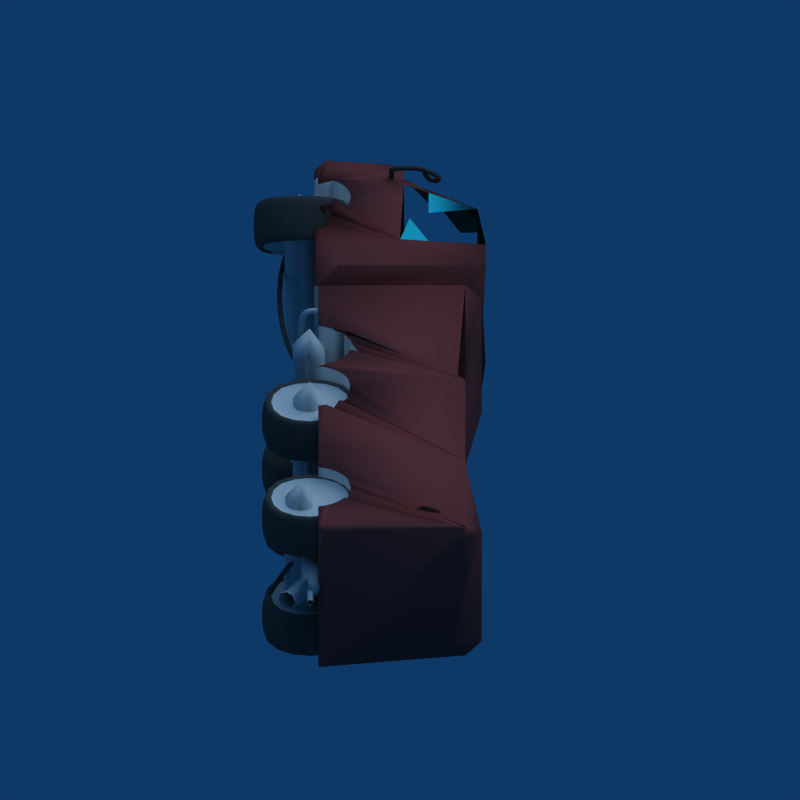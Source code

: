 # Source: broken_truck.blend  (saved by Blender 2.49.2; exported with 4.5.12 LTS)
import bpy
from mathutils import Matrix  # noqa: F401  (used for matrix-valued properties, if any)

bpy.ops.wm.read_factory_settings(use_empty=True)
scene = bpy.context.scene
scene.name = 'Scene'

# ---- collections
col_collection_1 = bpy.data.collections.new('Collection 1'); scene.collection.children.link(col_collection_1)
col_collection_15 = bpy.data.collections.new('Collection 15'); scene.collection.children.link(col_collection_15)

# ---- materials (node trees are filled in below, after node groups)
mat_material = bpy.data.materials.new('Material')
mat_material.alpha_threshold = 0.0
mat_material.roughness = 0.5
mat_material.specular_intensity = 0.0
mat_material.line_color = (0.0, 0.0, 0.0, 1.0)
mat_window = bpy.data.materials.new('window')
mat_window.alpha_threshold = 0.0
mat_window.diffuse_color = (0.1558, 0.8651, 0.8849, 1.0)
mat_window.roughness = 0.5
mat_window.specular_intensity = 0.0
mat_window.line_color = (0.0, 0.0, 0.0, 0.65)
mat_material_001 = bpy.data.materials.new('Material.001')
mat_material_001.alpha_threshold = 0.0
mat_material_001.diffuse_color = (0.5413, 0.2532, 0.2532, 1.0)
mat_material_001.roughness = 0.5
mat_material_001.specular_intensity = 0.0
mat_material_001.line_color = (0.0, 0.0, 0.0, 1.0)
mat_material_002 = bpy.data.materials.new('Material.002')
mat_material_002.alpha_threshold = 0.0
mat_material_002.diffuse_color = (0.2754, 0.2754, 0.2754, 1.0)
mat_material_002.roughness = 0.5
mat_material_002.specular_intensity = 0.0
mat_material_002.line_color = (0.0, 0.0, 0.0, 1.0)
mat_material_003 = bpy.data.materials.new('Material.003')
mat_material_003.alpha_threshold = 0.0
mat_material_003.diffuse_color = (0.6191, 0.6191, 0.6191, 1.0)
mat_material_003.roughness = 0.5
mat_material_003.specular_intensity = 0.0
mat_material_003.line_color = (0.0, 0.0, 0.0, 1.0)

# ---- material node trees

# ---- world
world_world = bpy.data.worlds.new('World'); scene.world = world_world
world_world.color = (0.05656, 0.2208, 0.4)
world_world.use_sun_shadow = False
world_world.sun_shadow_jitter_overblur = 0.0
world_world.cycles.sampling_method = 'MANUAL'
world_world.cycles.sample_map_resolution = 256

# ---- cameras
cam_camera_001 = bpy.data.cameras.new('Camera.001')
cam_camera_001.type = 'ORTHO'
cam_camera_001.passepartout_alpha = 0.2
cam_camera_001.clip_end = 100.0
cam_camera_001.lens = 35.0
cam_camera_001.ortho_scale = 9.8
cam_camera_001.show_passepartout = False
cam_camera_001.show_safe_areas = True
cam_camera_001.dof.focus_distance = 0.0
cam_camera_001.dof.aperture_fstop = 128.0

# ---- lights
light_lamp_001 = bpy.data.lights.new('Lamp.001', 'SUN')
light_lamp_001.color = (0.998, 1.0, 0.947)
light_lamp_001.transmission_factor = 0.0
light_lamp_001.angle = 1.571
light_lamp_001.energy = 1.3
light_lamp_001.shadow_buffer_clip_start = 0.5
light_lamp_001.shadow_soft_size = 1.0
light_lamp_001.shadow_cascade_max_distance = 1000.0
light_lamp_001.cycles.use_multiple_importance_sampling = False
light_lamp_002 = bpy.data.lights.new('Lamp.002', 'SPOT')
light_lamp_002.color = (1.0, 1.0, 0.957)
light_lamp_002.transmission_factor = 0.0
light_lamp_002.energy = 150.0
light_lamp_002.shadow_buffer_clip_start = 0.5
light_lamp_002.shadow_soft_size = 0.15
light_lamp_002.shadow_maximum_resolution = 0.006
light_lamp_002.use_absolute_resolution = True
light_lamp_002.spot_size = 1.226
light_lamp_002.cycles.use_multiple_importance_sampling = False
light_lamp_003 = bpy.data.lights.new('Lamp.003', 'SUN')
light_lamp_003.color = (1.0, 1.0, 0.957)
light_lamp_003.transmission_factor = 0.0
light_lamp_003.angle = 0.2978
light_lamp_003.energy = 0.15
light_lamp_003.shadow_buffer_clip_start = 0.5
light_lamp_003.shadow_soft_size = 0.15
light_lamp_003.shadow_cascade_max_distance = 1000.0
light_lamp_003.cycles.use_multiple_importance_sampling = False

# ---- meshes
me_cube = bpy.data.meshes.new('Cube')
me_cube.from_pydata([(-1.65, -0.8667, 0.35), (-1.8, -0.6417, 0.35), (-1.8, -0.9417, 0.575), (-3.2, 0.95, 0.95), (-2.5, 1.05, 0.85), (-3.3, 0.95, 0.75), (-3.289, 1.033, -0.9824), (-3.1, 1.05, -1.15), (-3.3, 0.85, -1.15), (-1.65, -0.8667, -0.55), (-1.8, -0.9417, -0.775), (-1.8, -0.6417, -0.55), (-4.4, 0.05, 0.85), (-4.4, 0.05, 0.75), (-4.4, 0.05, -0.95), (-4.4, -0.15, -1.15), (-1.4, -0.3417, 0.35), (-1.8, -0.3417, 0.35), (-1.4, -0.3417, -0.55), (-1.4, -0.8667, -0.55), (-1.8, 0.95, -1.15), (-1.8, -0.3417, -0.55), (-1.8, 1.05, 0.95), (-1.4, 0.8, 0.9), (-1.4, 1.0, 0.7), (-1.4, 0.8, 0.7833), (-1.4, 1.0, -0.9), (-1.4, 0.8, -1.1), (-1.4, 0.8, -0.9833), (-1.4, -0.8667, 0.35), (-1.4, -1.0, 0.9), (-3.895, 0.4719, -0.2488), (-4.246, 0.04512, -0.9538), (-3.296, 0.951, 0.5676), (-3.295, 0.9519, 0.7512), (-3.606, 0.7451, 0.3812), (-2.45, -1.192e-07, 0.95), (-3.1, 0.35, 0.95), (-3.6, 0.35, 0.95), (-2.46, 0.4, 0.85), (-3.15, 0.12, 0.85), (-3.8, -0.15, -1.15), (-3.778, -0.6843, -1.15), (-3.8, -0.7025, -1.15), (-3.084, -0.8222, 1.1), (-3.146, -0.7464, 1.1), (-3.1, -0.803, 1.15), (-3.8, -0.7025, 0.95), (-3.8, 0.05, 0.95), (-3.854, -0.7464, 0.95), (-3.038, -0.9087, 1.1), (-3.084, -0.8222, 0.95), (-3.222, -0.6843, -1.15), (-3.3, -0.6427, -1.15), (-3.01, -1.002, 1.1), (-3.038, -0.9087, 0.95), (-3.962, -0.9087, -1.15), (-3.99, -1.002, -1.15), (-3.691, -0.6381, -1.15), (-3.916, -0.8222, 0.95), (-3.01, -1.002, -1.15), (-3.038, -0.9087, -1.15), (-3.084, -0.8222, -1.15), (-3.916, -0.8222, -1.15), (-3.309, -0.6381, -1.15), (-3.309, -0.6381, 0.95), (-3.5, -0.6, -1.15), (-3.598, -0.6096, -1.15), (-3.99, -1.002, 0.85), (-3.962, -0.7087, 0.95), (-3.778, -0.6843, 0.95), (-3.222, -0.6843, 0.95), (-3.146, -0.7464, 0.95), (-3.854, -0.7464, -1.15), (-3.402, -0.6096, -1.15), (-3.598, -0.6096, 0.95), (-3.5, -0.6, 0.95), (-3.01, -1.002, 0.85), (-3.146, -0.7464, -1.15), (-3.691, -0.6381, 0.95), (-3.402, -0.6096, 0.95), (0.4536, -0.7464, 0.9), (0.5157, -0.8222, 0.9), (0.6, 0.8, 0.7), (0.6, 0.8, -1.1), (0.5619, -0.9087, -1.1), (0.5157, -0.8222, -1.1), (0.5619, -0.9087, 0.9), (-0.3896, -1.0, 0.9), (-0.3619, -0.9087, 0.9), (-0.3157, -0.8222, 0.9), (-0.2536, -0.6464, 0.9), (0.2913, -0.6381, -1.1), (0.1975, -0.6096, -1.1), (0.002455, -0.6096, -1.1), (-0.09134, -0.5381, -1.1), (0.4536, -0.7464, -1.1), (0.3778, -0.6843, -1.1), (0.1, -0.5, -1.1), (-0.2536, -0.6464, -1.1), (-0.3157, -0.8222, -1.1), (-1.4, -1.0, -1.1), (-0.3619, -0.9087, -1.1), (-0.3896, -1.0, -1.1), (-0.09134, -0.5381, 0.8), (0.002452, -0.6096, 0.9), (-0.1778, -0.6843, 0.9), (-0.1778, -0.6843, -1.1), (0.1, -0.5, 0.8), (0.1975, -0.6096, 0.9), (0.3778, -0.6843, 0.9), (0.2913, -0.6381, 0.9), (4.09, -1.0, -1.1), (4.09, -1.0, 0.9), (4.07, -0.9344, -1.1), (4.064, -0.917, -1.1), (4.062, -0.9087, -1.1), (4.016, -0.8222, -1.1), (3.138, -0.9087, 0.9), (3.184, -0.8222, 0.9), (2.6, -1.0, 0.9), (4.016, -0.8222, 0.9), (4.062, -0.9087, 0.9), (3.954, -0.7464, -1.1), (3.246, -0.7464, 0.9), (3.409, -0.6381, 0.9), (3.502, -0.6096, 0.85), (3.322, -0.6843, 0.9), (2.6, 0.8, -1.1), (3.6, -0.6, -1.1), (3.502, -0.6096, -1.1), (3.11, -1.0, 0.9), (3.138, -0.9087, -1.1), (3.11, -1.0, -1.1), (2.6, -1.0, -1.1), (3.184, -0.8222, -1.1), (3.791, -0.6381, -1.1), (3.698, -0.6096, -1.1), (3.6, -0.6, 0.9), (3.878, -0.6843, -1.1), (3.409, -0.6381, -1.1), (3.322, -0.6843, -1.1), (3.246, -0.7464, -1.1), (3.698, -0.6096, 0.9), (3.791, -0.6381, 0.85), (3.878, -0.6843, 0.9), (3.954, -0.7464, 0.9), (1.516, -0.8222, -1.1), (1.454, -0.7464, -1.1), (0.6843, -0.8222, -1.1), (0.6381, -0.9087, -1.1), (1.562, -0.9087, -1.1), (0.7464, -0.7464, -1.1), (1.59, -1.0, -1.1), (0.9087, -0.6381, -1.1), (0.8222, -0.6843, -1.1), (1.002, -0.6096, 0.85), (1.1, -0.6, 0.9), (2.6, 0.8, 0.7), (0.6381, -0.9087, 0.9), (0.6843, -0.8222, 0.9), (0.8222, -0.6843, 0.9), (0.9087, -0.6381, 0.9), (1.198, -0.6096, -1.1), (1.1, -0.6, -1.1), (1.378, -0.6843, -1.1), (1.291, -0.6381, -1.1), (1.098, -0.6096, 0.9), (0.7464, -0.7464, 0.9), (1.391, -0.6381, 0.9), (1.378, -0.6843, 0.85), (1.002, -0.6096, -1.1), (1.516, -0.8222, 0.8), (1.562, -0.9087, 0.9), (1.454, -0.7464, 0.9), (2.6, 0.7, -0.9), (0.6, 0.7, -0.9), (0.6, 0.7, 0.7), (2.6, 0.7, 0.7), (-4.3, 0.05, 0.75), (-4.3, 0.05, -0.95), (0.6, -1.0, -1.1), (0.5896, -1.0, -1.1), (0.5896, -1.0, 0.9), (0.6, -1.0, 0.9), (4.064, -0.9165, -1.1), (0.6104, -1.0, 0.9), (1.59, -1.0, 0.9), (0.6104, -1.0, -1.1), (-1.8, -0.7467, 0.95), (-1.8, -0.9658, 0.6586), (-1.98, -0.7586, 0.85), (-4.343, -1.043, -1.15), (-4.345, -1.032, -1.15), (-1.862, -1.048, -1.15), (-3.01, -1.003, -1.15), (-4.32, -1.013, -1.15), (-4.255, -0.9693, -1.15), (-4.389, -1.044, -1.15), (-3.99, -1.003, -1.15), (-1.8, -1.036, -1.103), (-1.8, -1.001, -1.15), (-1.8, -1.05, 0.6586), (-1.8, -1.05, -1.103), (-1.838, -1.001, -1.15), (-4.6, -1.05, -0.8086), (-4.4, -1.05, -1.139), (-4.4, -1.05, 0.8086), (-4.6, -1.05, 0.6086), (-4.4, -1.039, -1.15), (-4.4, -0.9086, 0.95), (-3.01, -1.003, 0.85), (-3.99, -1.003, 0.95), (-3.005, -1.05, 0.9025), (-3.005, -1.05, -1.103), (-3.995, -1.05, -1.102), (-3.995, -1.05, 0.9025), (-4.529, -0.07929, 0.75), (-4.529, -0.15, 0.8207), (-4.529, -0.15, -1.021), (-4.529, -0.07929, -0.95), (-4.6, -0.9902, 0.6684), (-4.6, -0.9802, -0.8784), (-4.529, -0.9086, 0.8207), (-4.535, -0.9509, -1.015), (-4.3, -0.8086, -0.85), (-4.3, -0.8086, 0.65), (-4.3, -0.25, 0.65), (-4.3, -0.25, -0.85), (-3.956, 0.3951, 0.6812), (-4.006, 0.3451, 0.5812), (-4.1, 0.25, 0.75), (4.19, -0.8752, -1.1), (4.28, -0.9456, -1.1), (4.192, -0.9308, 0.9), (4.531, -0.9789, 0.9), (4.546, -0.9787, -1.1), (4.349, 0.4781, 1.0), (4.245, 0.3713, 0.9), (4.019, 0.1256, 0.9), (4.531, -1.0, 0.9), (4.585, 0.7831, 0.9), (4.407, 0.5298, 0.9), (4.461, 0.5526, 1.0), (4.441, 0.5518, 0.9), (4.583, 0.7597, 0.9), (4.476, 0.5448, 0.9), (4.583, 0.8, 0.9), (4.407, 1.0, 0.7), (4.259, 1.0, -0.9), (4.259, 0.8, -1.1), (4.6, -0.9456, -0.9779), (4.6, 0.7202, 0.7074), (4.6, 0.793, 0.8831), (4.6, -0.9308, 0.8308), (4.6, 0.8074, 0.2674), (4.6, -0.8583, -1.046), (4.6, 0.6586, -0.7586), (4.6, 0.6586, -0.7586), (4.546, -1.0, -1.1)], [(34, 179)], [(0, 1, 2), (3, 4, 5), (6, 7, 8), (9, 10, 11), (217, 218, 12, 13), (219, 220, 14, 15), (1, 16, 17), (9, 18, 19), (11, 20, 21), (189, 190, 2, 22), (23, 24, 25), (26, 27, 28), (28, 19, 18), (23, 29, 30), (6, 31, 32), (4, 36, 22), (191, 189, 22, 36), (3, 37, 38), (36, 39, 40), (41, 42, 43), (44, 45, 46), (47, 48, 49), (50, 44, 51), (8, 52, 53), (54, 50, 55), (192, 193, 56, 57), (41, 58, 42), (59, 49, 48), (46, 51, 36), (194, 195, 60), (8, 61, 62), (193, 196, 63, 56), (8, 53, 64), (64, 53, 65), (66, 67, 41), (68, 69, 12), (47, 70, 48), (48, 71, 72), (197, 198, 43, 73), (8, 64, 74), (41, 67, 58), (199, 192, 57), (75, 76, 48), (65, 71, 48), (55, 77, 36), (196, 197, 73, 63), (62, 78, 8), (51, 78, 62), (48, 70, 79), (48, 79, 75), (51, 55, 36), (8, 78, 52), (48, 76, 80), (48, 80, 65), (81, 82, 83), (84, 85, 86), (82, 87, 83), (88, 89, 30), (30, 89, 90), (90, 91, 83), (27, 92, 93), (27, 94, 95), (86, 96, 84), (97, 92, 27), (93, 98, 27), (99, 100, 101), (102, 103, 101), (104, 105, 83), (91, 106, 83), (27, 98, 94), (107, 99, 101), (100, 102, 101), (83, 108, 109), (83, 105, 108), (83, 106, 104), (83, 110, 81), (83, 109, 111), (111, 110, 83), (112, 113, 114), (114, 113, 115), (232, 233, 116, 117), (118, 119, 120), (234, 235, 121, 122), (236, 232, 117, 123), (119, 124, 120), (237, 238, 125, 126), (238, 239, 127, 125), (240, 234, 122, 113), (113, 122, 116), (128, 129, 130), (120, 131, 118), (132, 133, 134), (135, 132, 134), (128, 136, 137), (239, 241, 124, 127), (242, 237, 126, 138), (123, 139, 128), (137, 129, 128), (130, 140, 128), (141, 142, 128), (243, 244, 143, 144), (244, 242, 138, 143), (128, 139, 136), (140, 141, 128), (245, 246, 145, 146), (246, 243, 144, 145), (84, 147, 148), (84, 149, 150), (151, 147, 134), (84, 152, 149), (134, 153, 151), (84, 154, 155), (156, 157, 158), (159, 160, 83), (161, 162, 83), (84, 163, 164), (155, 152, 84), (84, 165, 166), (157, 167, 158), (83, 160, 168), (83, 168, 161), (148, 165, 84), (166, 163, 84), (169, 170, 158), (158, 167, 169), (164, 171, 84), (171, 154, 84), (158, 172, 173), (158, 174, 172), (158, 170, 174), (134, 147, 84, 128), (175, 176, 177, 178), (120, 241, 247, 158), (248, 249, 175, 178), (250, 236, 123, 128), (253, 254, 251, 252), (83, 23, 30, 90), (176, 26, 24, 177), (19, 28, 27, 101), (101, 30, 29, 19), (16, 26, 28, 18), (29, 23, 25, 16), (0, 29, 16, 1), (16, 18, 21, 17), (0, 9, 19, 29), (18, 9, 11, 21), (11, 200, 201, 20), (2, 203, 200, 10), (17, 21, 20, 22), (22, 2, 1, 17), (20, 5, 4, 22), (7, 201, 204, 8), (14, 13, 179, 180), (207, 208, 205, 206), (41, 198, 209, 15), (221, 222, 205, 208), (0, 2, 10, 9), (41, 180, 6, 8), (13, 12, 48, 179), (218, 223, 210, 12), (15, 14, 180, 41), (220, 217, 13, 14), (224, 219, 15, 209), (5, 20, 7, 6), (84, 176, 175, 128), (177, 83, 158, 178), (247, 248, 178, 158), (249, 250, 128, 175), (24, 23, 83, 177), (27, 26, 176, 84), (257, 258, 255, 256), (26, 16, 25, 24), (211, 191, 36, 77), (8, 74, 66, 41), (12, 69, 59, 48), (210, 212, 68, 12), (36, 48, 72, 46), (71, 65, 53, 52), (214, 203, 202, 213), (216, 207, 206, 215), (199, 212, 216, 215), (61, 204, 194, 60), (56, 69, 68, 57), (59, 69, 56, 63), (61, 55, 51, 62), (66, 76, 75, 67), (70, 47, 43, 42), (60, 213, 211, 77), (73, 43, 47, 49), (74, 64, 65, 80), (78, 51, 46, 72), (58, 67, 75, 79), (79, 70, 42, 58), (77, 55, 61, 60), (63, 73, 49, 59), (52, 78, 72, 71), (80, 76, 66, 74), (181, 182, 85, 84), (87, 183, 184, 83), (96, 86, 82, 81), (184, 183, 182, 181), (85, 87, 82, 86), (101, 103, 88, 30), (89, 88, 103, 102), (84, 96, 97, 27), (183, 87, 85, 182), (27, 95, 107, 101), (94, 105, 104, 95), (89, 102, 100, 90), (104, 106, 107, 95), (100, 99, 91, 90), (107, 106, 91, 99), (94, 98, 108, 105), (110, 111, 92, 97), (93, 109, 108, 98), (81, 110, 97, 96), (92, 111, 109, 93), (114, 233, 259, 112), (134, 128, 142, 135), (235, 245, 146, 121), (123, 117, 121, 146), (259, 240, 113, 112), (116, 122, 121, 117), (134, 133, 131, 120), (185, 115, 113, 116), (132, 135, 119, 118), (142, 124, 119, 135), (129, 138, 126, 130), (131, 133, 132, 118), (136, 144, 143, 137), (142, 141, 127, 124), (143, 138, 129, 137), (140, 130, 126, 125), (146, 145, 139, 123), (136, 139, 145, 144), (141, 140, 125, 127), (184, 186, 159, 83), (147, 172, 174, 148), (173, 187, 120, 158), (120, 187, 153, 134), (149, 160, 159, 150), (188, 186, 184, 181), (173, 172, 147, 151), (154, 162, 161, 155), (84, 150, 188, 181), (159, 186, 188, 150), (83, 162, 156, 158), (154, 171, 156, 162), (163, 167, 157, 164), (161, 168, 152, 155), (168, 160, 149, 152), (165, 170, 169, 166), (151, 153, 187, 173), (174, 170, 165, 148), (169, 167, 163, 166), (171, 164, 157, 156), (190, 189, 191, 202), (214, 195, 194, 203), (193, 198, 197, 196), (199, 215, 206, 192), (201, 200, 203, 204), (206, 222, 224, 209), (207, 223, 221, 208), (211, 213, 202, 191), (216, 212, 210, 207), (203, 194, 204), (200, 11, 10), (203, 2, 190, 202), (201, 7, 20), (198, 41, 43), (227, 228, 225, 226), (212, 199, 57, 68), (204, 61, 8), (213, 60, 195, 214), (209, 193, 192, 206), (193, 209, 198), (218, 217, 227), (220, 219, 228), (225, 222, 221, 226), (226, 223, 218, 227), (220, 228, 227, 217), (224, 225, 228, 219), (226, 221, 223), (222, 225, 224), (222, 206, 205), (223, 207, 210), (231, 48, 3), (5, 231, 3), (231, 179, 48), (179, 231, 230), (33, 35, 229, 34), (229, 230, 231), (5, 229, 231), (256, 233, 232, 236), (235, 234, 240, 254), (247, 246, 245, 253), (258, 249, 248, 255), (250, 257, 256, 236), (255, 252, 251, 256), (252, 248, 247, 253), (254, 240, 259, 251), (253, 245, 235, 254), (257, 250, 249, 258), (251, 259, 256), (255, 248, 252), (241, 120, 124), (233, 114, 116), (233, 256, 259), (238, 247, 241, 239), (244, 238, 237, 242), (247, 244, 243, 246), (244, 247, 238)])
me_cube.polygons.foreach_set('use_smooth', [True] * 312)
me_cube.polygons.foreach_set('material_index', [2, 2, 2, 2, 2, 2, 2, 2, 2, 2, 2, 2, 2, 2, 1, 2, 2, 1, 1, 2, 2, 2, 2, 2, 2, 2, 2, 2, 2, 2, 2, 2, 2, 2, 2, 2, 2, 2, 2, 2, 2, 2, 2, 2, 2, 2, 2, 0, 2, 2, 2, 2, 2, 2, 2, 2, 2, 2, 2, 2, 2, 2, 2, 2, 2, 2, 2, 2, 2, 2, 2, 2, 2, 2, 2, 2, 2, 2, 0, 0, 2, 2, 2, 2, 2, 2, 2, 2, 0, 2, 2, 2, 2, 2, 2, 2, 2, 2, 2, 2, 2, 2, 2, 2, 2, 2, 2, 2, 2, 2, 2, 2, 2, 2, 2, 2, 2, 2, 2, 2, 2, 2, 2, 2, 2, 2, 2, 2, 2, 2, 2, 2, 2, 2, 2, 2, 2, 2, 2, 0, 2, 2, 2, 2, 0, 2, 2, 0, 2, 2, 2, 2, 2, 0, 2, 2, 0, 2, 2, 2, 2, 2, 2, 2, 2, 2, 2, 2, 2, 2, 2, 2, 2, 2, 2, 2, 2, 0, 0, 0, 0, 2, 0, 0, 0, 0, 0, 0, 0, 0, 0, 0, 0, 0, 0, 0, 0, 2, 2, 0, 0, 0, 0, 0, 2, 0, 2, 0, 0, 0, 0, 0, 0, 0, 0, 0, 0, 2, 2, 2, 0, 0, 0, 0, 0, 0, 0, 0, 0, 0, 0, 0, 0, 0, 0, 0, 2, 0, 2, 0, 0, 0, 0, 0, 2, 0, 2, 0, 0, 0, 0, 0, 0, 0, 0, 0, 2, 2, 2, 2, 2, 0, 0, 2, 2, 2, 2, 0, 2, 2, 0, 0, 2, 0, 2, 2, 2, 2, 2, 2, 2, 2, 2, 2, 0, 0, 2, 2, 2, 1, 1, 1, 1, 2, 2, 2, 2, 2, 2, 2, 2, 2, 2, 2, 2, 2, 2, 2, 2, 2, 2, 2])
me_cube.materials.append(mat_material)
me_cube.materials.append(mat_window)
me_cube.materials.append(mat_material_001)
me_cube.use_remesh_preserve_volume = False
me_cube.use_remesh_preserve_attributes = False
me_cube.use_mirror_vertex_groups = False
me_cube.auto_texspace = False
me_cube.update()
me_cube_001 = bpy.data.meshes.new('Cube.001')
me_cube_001.from_pydata([(0.8, 0.8, -0.8), (0.8, -0.8, -0.8), (-0.8, -0.8, -0.8), (-0.8, 0.8, -0.8), (0.8, 0.8, 0.8), (0.8, -0.8, 0.8), (-0.8, -0.8, 0.8), (-0.8, 0.8, 0.8), (1.0, 1.0, -1.0), (1.0, -1.0, -1.0), (-1.0, 1.0, -1.0), (-1.0, -1.0, -1.0), (1.0, -1.0, 1.0), (-1.0, -1.0, 1.0), (1.0, 1.0, 1.0), (-1.0, 1.0, 1.0), (0.64, 0.64, -0.64), (0.64, -0.64, -0.64), (-0.64, 0.64, -0.64), (-0.64, -0.64, -0.64), (0.64, -0.64, 0.64), (-0.64, -0.64, 0.64), (0.64, 0.64, 0.64), (-0.64, 0.64, 0.64)], [], [(0, 1, 9, 8), (3, 0, 8, 10), (2, 3, 10, 11), (1, 2, 11, 9), (6, 5, 12, 13), (5, 4, 14, 12), (4, 7, 15, 14), (7, 6, 13, 15), (14, 8, 9, 12), (8, 14, 15, 10), (11, 10, 15, 13), (9, 11, 13, 12), (1, 0, 16, 17), (0, 3, 18, 16), (3, 2, 19, 18), (2, 1, 17, 19), (5, 6, 21, 20), (4, 5, 20, 22), (7, 4, 22, 23), (6, 7, 23, 21), (16, 18, 19, 17), (22, 20, 21, 23)])
me_cube_001.polygons.foreach_set('use_smooth', [True] * 22)
me_cube_001.polygons.foreach_set('material_index', [0, 0, 0, 0, 0, 0, 0, 0, 0, 0, 0, 0, 1, 1, 1, 1, 1, 1, 1, 1, 1, 1])
me_cube_001.materials.append(mat_material_002)
me_cube_001.materials.append(mat_material)
me_cube_001.use_remesh_preserve_volume = False
me_cube_001.use_remesh_preserve_attributes = False
me_cube_001.use_mirror_vertex_groups = False
me_cube_001.update()
me_cube_002 = bpy.data.meshes.new('Cube.002')
me_cube_002.from_pydata([(0.8, 0.8, -0.8), (0.8, -0.8, -0.8), (-0.8, -0.8, -0.8), (-0.8, 0.8, -0.8), (0.8, 0.8, 0.8), (0.8, -0.8, 0.8), (-0.8, -0.8, 0.8), (-0.8, 0.8, 0.8), (1.0, 1.0, -1.0), (1.0, -1.0, -1.0), (-1.0, 1.0, -1.0), (-1.0, -1.0, -1.0), (1.0, -1.0, 1.0), (-1.0, -1.0, 1.0), (1.0, 1.0, 1.0), (-1.0, 1.0, 1.0), (0.64, 0.64, -0.64), (0.64, -0.64, -0.64), (-0.64, 0.64, -0.64), (-0.64, -0.64, -0.64), (0.64, -0.64, 0.64), (-0.64, -0.64, 0.64), (0.64, 0.64, 0.64), (-0.64, 0.64, 0.64)], [], [(0, 1, 9, 8), (3, 0, 8, 10), (2, 3, 10, 11), (1, 2, 11, 9), (6, 5, 12, 13), (5, 4, 14, 12), (4, 7, 15, 14), (7, 6, 13, 15), (14, 8, 9, 12), (8, 14, 15, 10), (11, 10, 15, 13), (9, 11, 13, 12), (1, 0, 16, 17), (0, 3, 18, 16), (3, 2, 19, 18), (2, 1, 17, 19), (5, 6, 21, 20), (4, 5, 20, 22), (7, 4, 22, 23), (6, 7, 23, 21), (16, 18, 19, 17), (22, 20, 21, 23)])
me_cube_002.polygons.foreach_set('use_smooth', [True] * 22)
me_cube_002.polygons.foreach_set('material_index', [0, 0, 0, 0, 0, 0, 0, 0, 0, 0, 0, 0, 0, 0, 0, 0, 0, 0, 0, 0, 1, 1])
me_cube_002.materials.append(mat_material_002)
me_cube_002.materials.append(mat_material)
me_cube_002.use_remesh_preserve_volume = False
me_cube_002.use_remesh_preserve_attributes = False
me_cube_002.use_mirror_vertex_groups = False
me_cube_002.update()
me_cube_003 = bpy.data.meshes.new('Cube.003')
me_cube_003.from_pydata([(0.8, 0.8, -0.8), (0.8, -0.8, -0.8), (-0.8, -0.8, -0.8), (-0.8, 0.8, -0.8), (0.8, 0.8, 0.8), (0.8, -0.8, 0.8), (-0.8, -0.8, 0.8), (-0.8, 0.8, 0.8), (1.0, 1.0, -1.0), (1.0, -1.0, -1.0), (-1.0, 1.0, -1.0), (-1.0, -1.0, -1.0), (1.0, -1.0, 1.0), (-1.0, -1.0, 1.0), (1.0, 1.0, 1.0), (-1.0, 1.0, 1.0), (0.64, 0.64, -0.64), (0.64, -0.64, -0.64), (-0.64, 0.64, -0.64), (-0.64, -0.64, -0.64), (0.64, -0.64, 0.64), (-0.64, -0.64, 0.64), (0.64, 0.64, 0.64), (-0.64, 0.64, 0.64)], [], [(0, 1, 9, 8), (3, 0, 8, 10), (2, 3, 10, 11), (1, 2, 11, 9), (6, 5, 12, 13), (5, 4, 14, 12), (4, 7, 15, 14), (7, 6, 13, 15), (14, 8, 9, 12), (8, 14, 15, 10), (11, 10, 15, 13), (9, 11, 13, 12), (1, 0, 16, 17), (0, 3, 18, 16), (3, 2, 19, 18), (2, 1, 17, 19), (5, 6, 21, 20), (4, 5, 20, 22), (7, 4, 22, 23), (6, 7, 23, 21), (16, 18, 19, 17), (22, 20, 21, 23)])
me_cube_003.polygons.foreach_set('use_smooth', [True] * 22)
me_cube_003.polygons.foreach_set('material_index', [1, 1, 1, 1, 1, 0, 0, 1, 1, 1, 1, 1, 0, 0, 0, 0, 0, 0, 0, 0, 0, 0])
me_cube_003.materials.append(mat_material)
me_cube_003.materials.append(mat_material_002)
me_cube_003.use_remesh_preserve_volume = False
me_cube_003.use_remesh_preserve_attributes = False
me_cube_003.use_mirror_vertex_groups = False
me_cube_003.update()

# ---- curves / text
cu_curve = bpy.data.curves.new('Curve', 'CURVE')
cu_curve.dimensions = '3D'
_sp = cu_curve.splines.new('BEZIER'); _sp.bezier_points.add(4)
_sp.bezier_points.foreach_set('co', [1.3, 2.265e-08, 0.3, 1.3, 2.265e-08, 0.0, -1.2, -1.51e-08, 0.0, -1.2, -1.51e-08, 0.4, -1.2, -1.51e-08, 0.4])
_sp.bezier_points.foreach_set('handle_left', [1.349, -0.06341, 0.3, 1.422, -0.1585, 0.0, -0.7, 0.5, 0.0, -1.233, 0.03333, 0.2667, -0.9, 0.1, 0.4])
_sp.bezier_points.foreach_set('handle_right', [1.22, 0.104, 0.3, 0.3, 1.3, 0.0, -1.25, -0.05, 0.0, -1.1, -0.1, 0.8, -1.334, -0.04472, 0.4])
for _p, _l, _r in zip(_sp.bezier_points, ['ALIGNED', 'ALIGNED', 'ALIGNED', 'ALIGNED', 'ALIGNED'], ['ALIGNED', 'ALIGNED', 'ALIGNED', 'ALIGNED', 'ALIGNED']): _p.handle_left_type = _l; _p.handle_right_type = _r
_sp.order_u = 2
_sp.order_v = 2
_sp.resolution_v = 4
cu_curve.materials.append(mat_material_002)
cu_curve.use_path_clamp = True
cu_curve.use_deform_bounds = True
cu_curve.use_radius = False
cu_curve.bevel_resolution = 2
cu_curve.bevel_depth = 0.03
cu_curve.fill_mode = 'FULL'
cu_curve.twist_mode = 'Z_UP'
cu_curve_011 = bpy.data.curves.new('Curve.011', 'CURVE')
cu_curve_011.dimensions = '3D'
_sp = cu_curve_011.splines.new('BEZIER'); _sp.bezier_points.add(1)
_sp.bezier_points.foreach_set('co', [-0.6257, 0.3331, -5.052e-09, 0.4, -0.6, 4.53e-08])
_sp.bezier_points.foreach_set('handle_left', [-0.9027, 0.6262, -3.304e-08, -0.1125, -0.1245, 1.087e-08])
_sp.bezier_points.foreach_set('handle_right', [-0.5132, 0.2141, 6.314e-09, 1.091, -1.241, 9.174e-08])
for _p, _l, _r in zip(_sp.bezier_points, ['ALIGNED', 'ALIGNED'], ['ALIGNED', 'ALIGNED']): _p.handle_left_type = _l; _p.handle_right_type = _r
_sp.order_u = 2
_sp.order_v = 2
_sp.resolution_v = 4
_sp.use_cyclic_u = True
cu_curve_011.materials.append(None)
cu_curve_011.use_path_clamp = True
cu_curve_011.use_deform_bounds = True
cu_curve_011.use_radius = False
cu_curve_011.bevel_resolution = 1
cu_curve_011.offset = -0.05
cu_curve_011.extrude = 0.1
cu_curve_011.bevel_depth = 0.14
cu_curve_011.fill_mode = 'FULL'
cu_curve_011.twist_mode = 'Z_UP'
cu_curve_010 = bpy.data.curves.new('Curve.010', 'CURVE')
cu_curve_010.dimensions = '3D'
_sp = cu_curve_010.splines.new('BEZIER'); _sp.bezier_points.add(1)
_sp.bezier_points.foreach_set('co', [-0.6257, 0.3331, -5.052e-09, 0.4, -0.6, 4.53e-08])
_sp.bezier_points.foreach_set('handle_left', [-0.9027, 0.6262, -3.304e-08, -0.1125, -0.1245, 1.087e-08])
_sp.bezier_points.foreach_set('handle_right', [-0.5132, 0.2141, 6.314e-09, 1.091, -1.241, 9.174e-08])
for _p, _l, _r in zip(_sp.bezier_points, ['ALIGNED', 'ALIGNED'], ['ALIGNED', 'ALIGNED']): _p.handle_left_type = _l; _p.handle_right_type = _r
_sp.order_u = 2
_sp.order_v = 2
_sp.resolution_v = 4
_sp.use_cyclic_u = True
cu_curve_010.materials.append(None)
cu_curve_010.use_path_clamp = True
cu_curve_010.use_deform_bounds = True
cu_curve_010.use_radius = False
cu_curve_010.bevel_resolution = 1
cu_curve_010.offset = -0.05
cu_curve_010.extrude = 0.1
cu_curve_010.bevel_depth = 0.14
cu_curve_010.fill_mode = 'FULL'
cu_curve_010.twist_mode = 'Z_UP'
cu_curve_008 = bpy.data.curves.new('Curve.008', 'CURVE')
cu_curve_008.dimensions = '3D'
_sp = cu_curve_008.splines.new('BEZIER'); _sp.bezier_points.add(1)
_sp.bezier_points.foreach_set('co', [-0.7, 0.4, 0.0, 0.4, -0.6, 4.53e-08])
_sp.bezier_points.foreach_set('handle_left', [-0.977, 0.6931, -2.799e-08, -0.1125, -0.1245, 1.087e-08])
_sp.bezier_points.foreach_set('handle_right', [-0.5875, 0.281, 1.137e-08, 1.091, -1.241, 9.174e-08])
for _p, _l, _r in zip(_sp.bezier_points, ['ALIGNED', 'ALIGNED'], ['ALIGNED', 'ALIGNED']): _p.handle_left_type = _l; _p.handle_right_type = _r
_sp.order_u = 2
_sp.order_v = 2
_sp.resolution_v = 4
_sp.use_cyclic_u = True
cu_curve_008.materials.append(mat_material)
cu_curve_008.use_path_clamp = True
cu_curve_008.use_deform_bounds = True
cu_curve_008.use_radius = False
cu_curve_008.bevel_resolution = 1
cu_curve_008.offset = -0.05
cu_curve_008.extrude = 0.1
cu_curve_008.bevel_depth = 0.14
cu_curve_008.fill_mode = 'FULL'
cu_curve_008.twist_mode = 'Z_UP'
cu_curve_009 = bpy.data.curves.new('Curve.009', 'CURVE')
cu_curve_009.dimensions = '3D'
_sp = cu_curve_009.splines.new('BEZIER'); _sp.bezier_points.add(1)
_sp.bezier_points.foreach_set('co', [-0.7, 0.4, 0.0, 0.4, -0.6, 4.53e-08])
_sp.bezier_points.foreach_set('handle_left', [-0.977, 0.6931, -2.799e-08, -0.1125, -0.1245, 1.087e-08])
_sp.bezier_points.foreach_set('handle_right', [-0.5875, 0.281, 1.137e-08, 1.091, -1.241, 9.174e-08])
for _p, _l, _r in zip(_sp.bezier_points, ['ALIGNED', 'ALIGNED'], ['ALIGNED', 'ALIGNED']): _p.handle_left_type = _l; _p.handle_right_type = _r
_sp.order_u = 2
_sp.order_v = 2
_sp.resolution_v = 4
_sp.use_cyclic_u = True
cu_curve_009.materials.append(mat_material)
cu_curve_009.use_path_clamp = True
cu_curve_009.use_deform_bounds = True
cu_curve_009.use_radius = False
cu_curve_009.bevel_resolution = 1
cu_curve_009.offset = -0.05
cu_curve_009.extrude = 0.1
cu_curve_009.bevel_depth = 0.14
cu_curve_009.fill_mode = 'FULL'
cu_curve_009.twist_mode = 'Z_UP'
cu_curve_007 = bpy.data.curves.new('Curve.007', 'CURVE')
cu_curve_007.dimensions = '3D'
_sp = cu_curve_007.splines.new('BEZIER'); _sp.bezier_points.add(1)
_sp.bezier_points.foreach_set('co', [-0.7, -0.1, 0.0, 3.274, 0.1, 1.0])
_sp.bezier_points.foreach_set('handle_left', [-0.8973, 0.2688, -3.945e-08, 3.24, -0.5367, 1.0])
_sp.bezier_points.foreach_set('handle_right', [-0.3749, -0.7077, 6.5e-08, 3.297, 0.5237, 1.0])
for _p, _l, _r in zip(_sp.bezier_points, ['ALIGNED', 'ALIGNED'], ['ALIGNED', 'ALIGNED']): _p.handle_left_type = _l; _p.handle_right_type = _r
_sp.order_u = 2
_sp.order_v = 2
_sp.resolution_v = 4
cu_curve_007.materials.append(mat_material_002)
cu_curve_007.use_path_clamp = True
cu_curve_007.use_deform_bounds = True
cu_curve_007.use_radius = False
cu_curve_007.bevel_resolution = 1
cu_curve_007.bevel_depth = 0.03
cu_curve_007.fill_mode = 'FULL'
cu_curve_007.twist_mode = 'Z_UP'
cu_curvecircle_008 = bpy.data.curves.new('CurveCircle.008', 'CURVE')
cu_curvecircle_008.dimensions = '3D'
_sp = cu_curvecircle_008.splines.new('NURBS'); _sp.points.add(15)
_sp.points.foreach_set('co', [3.02e-08, -0.8, -0.2593, 1.0, -1.0, -1.0, -0.2593, 0.3536, -1.0, -0.6, -0.2593, 1.0, -1.0, -0.1, -0.2593, 0.3536, 3.02e-08, -0.1, -0.2593, 1.0, 1.0, -0.1, -0.2593, 0.3536, 1.0, -0.6, -0.2593, 1.0, 1.0, -1.0, -0.2593, 0.3536, 0.0, -1.0, 1.0, 1.0, -1.0, -1.0, 1.0, 0.3536, -1.0, -0.6, 1.0, 1.0, -1.0, -0.1, 1.0, 0.3536, 0.0, -0.1, 1.0, 1.0, 1.0, -0.1, 1.0, 0.3536, 1.0, -0.6, 1.0, 1.0, 1.0, -1.0, 1.0, 0.3536])
_sp.order_v = 2
_sp.resolution_u = 4
_sp.resolution_v = 4
_sp.use_cyclic_u = True
_sp.use_cyclic_v = True
_sp = cu_curvecircle_008.splines.new('NURBS'); _sp.points.add(15)
_sp.points.foreach_set('co', [-3.02e-08, -1.0, -1.741, 1.0, -1.0, -1.0, -1.741, 0.3536, -1.0, -0.6, -1.741, 1.0, -1.0, -0.1, -1.741, 0.3536, -3.02e-08, -0.1, -1.741, 1.0, 1.0, -0.1, -1.741, 0.3536, 1.0, -0.6, -1.741, 1.0, 1.0, -1.0, -1.741, 0.3536, -6.04e-08, -1.0, -0.4815, 1.0, -0.25, -1.0, -0.4815, 0.3536, -1.0, -0.6, -0.4815, 1.0, -1.0, -0.1, -0.4815, 0.3536, -6.04e-08, -0.1, -0.4815, 1.0, 1.0, -0.1, -0.4815, 0.3536, 1.0, -0.6, -0.4815, 1.0, 1.0, -1.0, -0.4815, 0.3536])
_sp.order_v = 2
_sp.resolution_u = 4
_sp.resolution_v = 4
_sp.use_cyclic_u = True
_sp.use_cyclic_v = True
cu_curvecircle_008.materials.append(mat_material_003)
cu_curvecircle_008.use_path_clamp = True
cu_curvecircle_008.use_deform_bounds = True
cu_curvecircle_008.use_radius = False
cu_curvecircle_008.bevel_resolution = 0
cu_curvecircle_008.fill_mode = 'HALF'
cu_curvecircle_008.twist_mode = 'Z_UP'
cu_curve_006 = bpy.data.curves.new('Curve.006', 'CURVE')
cu_curve_006.dimensions = '3D'
_sp = cu_curve_006.splines.new('BEZIER'); _sp.bezier_points.add(1)
_sp.bezier_points.foreach_set('co', [-0.7, 0.2667, 0.0, 0.8, 0.3667, 4.53e-08])
_sp.bezier_points.foreach_set('handle_left', [-0.7254, 0.6314, 0.2031, 0.8977, -0.5674, -0.5])
_sp.bezier_points.foreach_set('handle_right', [-0.6374, -0.6314, -0.5, 0.7443, 0.8994, 0.2851])
for _p, _l, _r in zip(_sp.bezier_points, ['ALIGNED', 'ALIGNED'], ['ALIGNED', 'ALIGNED']): _p.handle_left_type = _l; _p.handle_right_type = _r
_sp.order_u = 2
_sp.order_v = 2
_sp.resolution_v = 4
cu_curve_006.materials.append(mat_material_002)
cu_curve_006.use_path_clamp = True
cu_curve_006.use_deform_bounds = True
cu_curve_006.use_radius = False
cu_curve_006.bevel_resolution = 1
cu_curve_006.extrude = 0.05
cu_curve_006.bevel_depth = 0.04
cu_curve_006.fill_mode = 'FULL'
cu_curve_006.twist_mode = 'Z_UP'
cu_curvecircle_007 = bpy.data.curves.new('CurveCircle.007', 'CURVE')
cu_curvecircle_007.dimensions = '3D'
_sp = cu_curvecircle_007.splines.new('NURBS'); _sp.points.add(15)
_sp.points.foreach_set('co', [3.02e-08, -1.0, -0.2593, 1.0, -1.0, -1.0, -0.2593, 0.3536, -1.0, -0.6, -0.2593, 1.0, -1.0, -0.1, -0.2593, 0.3536, 3.02e-08, -0.1, -0.2593, 1.0, 1.0, -0.1, -0.2593, 0.3536, 1.0, -0.6, -0.2593, 1.0, 1.0, -1.0, -0.2593, 0.3536, 0.0, -1.0, 1.0, 1.0, -1.0, -1.0, 1.0, 0.3536, -1.0, -0.6, 1.0, 1.0, -1.0, -0.1, 1.0, 0.3536, 0.0, -0.1, 1.0, 1.0, 1.0, -0.1, 1.0, 0.3536, 1.0, -0.6, 1.0, 1.0, 1.0, -1.0, 1.0, 0.3536])
_sp.order_v = 2
_sp.resolution_u = 4
_sp.resolution_v = 4
_sp.use_cyclic_u = True
_sp.use_cyclic_v = True
_sp = cu_curvecircle_007.splines.new('NURBS'); _sp.points.add(15)
_sp.points.foreach_set('co', [-3.02e-08, -1.0, -1.741, 1.0, -1.0, -1.0, -1.741, 0.3536, -1.0, -0.6, -1.741, 1.0, -1.0, -0.1, -1.741, 0.3536, -3.02e-08, -0.1, -1.741, 1.0, 1.0, -0.1, -1.741, 0.3536, 1.0, -0.6, -1.741, 1.0, 1.0, -1.0, -1.741, 0.3536, -6.04e-08, -1.0, -0.4815, 1.0, -1.0, -1.0, -0.4815, 0.3536, -1.0, -0.6, -0.4815, 1.0, -1.0, -0.1, -0.4815, 0.3536, -6.04e-08, -0.1, -0.4815, 1.0, 1.0, -0.1, -0.4815, 0.3536, 1.0, -0.6, -0.4815, 1.0, 1.0, -1.0, -0.4815, 0.3536])
_sp.order_v = 2
_sp.resolution_u = 4
_sp.resolution_v = 4
_sp.use_cyclic_u = True
_sp.use_cyclic_v = True
_sp = cu_curvecircle_007.splines.new('NURBS'); _sp.points.add(15)
_sp.points.foreach_set('co', [-9.06e-08, -1.0, -3.222, 1.0, -1.0, -1.0, -3.222, 0.3536, -1.0, -0.6, -3.222, 1.0, -1.0, -0.1, -3.222, 0.3536, -9.06e-08, -0.1, -3.222, 1.0, 1.0, -0.1, -3.222, 0.3536, 1.0, -0.6, -3.222, 1.0, 1.0, -1.0, -3.222, 0.3536, -1.208e-07, -1.0, -1.963, 1.0, -1.0, -1.0, -1.963, 0.3536, -1.0, -0.6, -1.963, 1.0, -1.0, -0.1, -1.963, 0.3536, -1.208e-07, -0.1, -1.963, 1.0, 1.0, -0.1, -1.963, 0.3536, 1.0, -0.6, -1.963, 1.0, 1.0, -1.0, -1.963, 0.3536])
_sp.order_v = 2
_sp.resolution_u = 4
_sp.resolution_v = 4
_sp.use_cyclic_u = True
_sp.use_cyclic_v = True
cu_curvecircle_007.materials.append(None)
cu_curvecircle_007.use_path_clamp = True
cu_curvecircle_007.use_deform_bounds = True
cu_curvecircle_007.use_radius = False
cu_curvecircle_007.bevel_resolution = 0
cu_curvecircle_007.fill_mode = 'HALF'
cu_curvecircle_007.twist_mode = 'Z_UP'
cu_curvecircle_006 = bpy.data.curves.new('CurveCircle.006', 'CURVE')
cu_curvecircle_006.dimensions = '3D'
_sp = cu_curvecircle_006.splines.new('NURBS'); _sp.points.add(15)
_sp.points.foreach_set('co', [3.02e-08, -1.0, -0.2593, 1.0, -1.0, -1.0, -0.2593, 0.3536, -1.0, -0.6, -0.2593, 1.0, -1.0, -0.1, -0.2593, 0.3536, 3.02e-08, -0.1, -0.2593, 1.0, 1.0, -0.1, -0.2593, 0.3536, 1.0, -0.6, -0.2593, 1.0, 1.0, -1.0, -0.2593, 0.3536, 0.0, -1.0, 1.0, 1.0, -1.0, -1.0, 1.0, 0.3536, -1.0, -0.6, 1.0, 1.0, -1.0, -0.1, 1.0, 0.3536, 0.0, -0.1, 1.0, 1.0, 1.0, -0.1, 1.0, 0.3536, 1.0, -0.6, 1.0, 1.0, 1.0, -1.0, 1.0, 0.3536])
_sp.order_v = 2
_sp.resolution_u = 4
_sp.resolution_v = 4
_sp.use_cyclic_u = True
_sp.use_cyclic_v = True
_sp = cu_curvecircle_006.splines.new('NURBS'); _sp.points.add(15)
_sp.points.foreach_set('co', [-3.02e-08, -1.0, -1.741, 1.0, -1.0, -1.0, -1.741, 0.3536, -1.0, -0.6, -1.741, 1.0, -1.0, -0.1, -1.741, 0.3536, -3.02e-08, -0.1, -1.741, 1.0, 1.0, -0.1, -1.741, 0.3536, 1.0, -0.6, -1.741, 1.0, 1.0, -1.0, -1.741, 0.3536, -6.04e-08, -1.0, -0.4815, 1.0, -1.0, -1.0, -0.4815, 0.3536, -1.0, -0.6, -0.4815, 1.0, -1.0, -0.1, -0.4815, 0.3536, -6.04e-08, -0.1, -0.4815, 1.0, 1.0, -0.1, -0.4815, 0.3536, 1.0, -0.6, -0.4815, 1.0, 1.0, -1.0, -0.4815, 0.3536])
_sp.order_v = 2
_sp.resolution_u = 4
_sp.resolution_v = 4
_sp.use_cyclic_u = True
_sp.use_cyclic_v = True
_sp = cu_curvecircle_006.splines.new('NURBS'); _sp.points.add(15)
_sp.points.foreach_set('co', [-9.06e-08, -1.0, -3.222, 1.0, -1.0, -1.0, -3.222, 0.3536, -1.0, -0.6, -3.222, 1.0, -1.0, -0.1, -3.222, 0.3536, -9.06e-08, -0.1, -3.222, 1.0, 1.0, -0.1, -3.222, 0.3536, 1.0, -0.6, -3.222, 1.0, 1.0, -1.0, -3.222, 0.3536, -1.208e-07, -1.0, -1.963, 1.0, -1.0, -1.0, -1.963, 0.3536, -1.0, -0.6, -1.963, 1.0, -1.0, -0.1, -1.963, 0.3536, -1.208e-07, -0.1, -1.963, 1.0, 1.0, -0.1, -1.963, 0.3536, 1.0, -0.6, -1.963, 1.0, 1.0, -1.0, -1.963, 0.3536])
_sp.order_v = 2
_sp.resolution_u = 4
_sp.resolution_v = 4
_sp.use_cyclic_u = True
_sp.use_cyclic_v = True
cu_curvecircle_006.materials.append(mat_material_003)
cu_curvecircle_006.use_path_clamp = True
cu_curvecircle_006.use_deform_bounds = True
cu_curvecircle_006.use_radius = False
cu_curvecircle_006.bevel_resolution = 0
cu_curvecircle_006.fill_mode = 'HALF'
cu_curvecircle_006.twist_mode = 'Z_UP'
cu_curvecircle_002 = bpy.data.curves.new('CurveCircle.002', 'CURVE')
cu_curvecircle_002.dimensions = '3D'
_sp = cu_curvecircle_002.splines.new('NURBS'); _sp.points.add(15)
_sp.points.foreach_set('co', [3.02e-08, -1.0, -0.2593, 1.0, -1.0, -1.1, -0.2593, 0.3536, -1.0, -0.6, -0.2593, 1.0, -1.0, -0.1, -0.2593, 0.3536, 3.02e-08, -0.1, -0.2593, 1.0, 1.0, -0.1, -0.2593, 0.3536, 1.0, -0.6, -0.2593, 1.0, 1.0, -1.0, -0.2593, 0.3536, 0.0, -1.0, 1.0, 1.0, -1.0, -1.1, 1.0, 0.3536, -1.0, -0.6, 1.0, 1.0, -1.0, -0.1, 1.0, 0.3536, 0.0, -0.1, 1.0, 1.0, 1.0, -0.1, 1.0, 0.3536, 1.0, -0.6, 1.0, 1.0, 1.0, -1.0, 1.0, 0.3536])
_sp.order_v = 2
_sp.resolution_u = 4
_sp.resolution_v = 4
_sp.use_cyclic_u = True
_sp.use_cyclic_v = True
_sp = cu_curvecircle_002.splines.new('NURBS'); _sp.points.add(13)
_sp.points.foreach_set('co', [-1.0, -1.0, -1.741, 0.3536, -1.0, -0.6, -1.741, 1.0, -1.0, -0.1, -1.741, 0.3536, -3.02e-08, -0.1, -1.741, 1.0, 1.0, -0.1, -1.741, 0.3536, 1.0, -0.6, -1.741, 1.0, 1.0, -1.0, -1.741, 0.3536, -1.0, -1.0, -0.4815, 0.3536, -1.0, -0.6, -0.4815, 1.0, -1.0, -0.1, -0.4815, 0.3536, -6.04e-08, -0.1, -0.4815, 1.0, 1.0, -0.1, -0.4815, 0.3536, 1.0, -0.6, -0.4815, 1.0, 1.0, -1.0, -0.4815, 0.3536])
_sp.order_v = 2
_sp.resolution_u = 4
_sp.resolution_v = 4
_sp.use_cyclic_u = True
_sp.use_cyclic_v = True
_sp = cu_curvecircle_002.splines.new('NURBS'); _sp.points.add(15)
_sp.points.foreach_set('co', [-9.06e-08, -1.0, -3.222, 1.0, -1.0, -1.0, -3.222, 0.3536, -1.0, -0.6, -3.222, 1.0, -1.0, -0.1, -3.222, 0.3536, -9.06e-08, -0.1, -3.222, 1.0, 1.0, -0.1, -3.222, 0.3536, 1.0, -0.6, -3.222, 1.0, 1.0, -1.0, -3.222, 0.3536, -1.208e-07, -1.0, -1.963, 1.0, -1.0, -1.0, -1.963, 0.3536, -1.0, -0.6, -1.963, 1.0, -1.0, -0.1, -1.963, 0.3536, -1.208e-07, -0.1, -1.963, 1.0, 1.0, -0.1, -1.963, 0.3536, 1.0, -0.6, -1.963, 1.0, 1.0, -1.0, -1.963, 0.3536])
_sp.order_v = 2
_sp.resolution_u = 4
_sp.resolution_v = 4
_sp.use_cyclic_u = True
_sp.use_cyclic_v = True
cu_curvecircle_002.materials.append(mat_material_003)
cu_curvecircle_002.use_path_clamp = True
cu_curvecircle_002.use_deform_bounds = True
cu_curvecircle_002.use_radius = False
cu_curvecircle_002.bevel_resolution = 0
cu_curvecircle_002.fill_mode = 'HALF'
cu_curvecircle_002.twist_mode = 'Z_UP'
cu_curve_005 = bpy.data.curves.new('Curve.005', 'CURVE')
cu_curve_005.dimensions = '3D'
_sp = cu_curve_005.splines.new('BEZIER'); _sp.bezier_points.add(1)
_sp.bezier_points.foreach_set('co', [-0.7, 0.4, 0.0, 0.4, -0.6, 4.53e-08])
_sp.bezier_points.foreach_set('handle_left', [-0.9063, 0.7638, -3.02e-08, -0.2314, -0.3, 1.747e-08])
_sp.bezier_points.foreach_set('handle_right', [-0.6192, 0.2575, 1.183e-08, 1.303, -1.029, 8.51e-08])
for _p, _l, _r in zip(_sp.bezier_points, ['ALIGNED', 'ALIGNED'], ['ALIGNED', 'ALIGNED']): _p.handle_left_type = _l; _p.handle_right_type = _r
_sp.order_u = 2
_sp.order_v = 2
_sp.resolution_v = 4
cu_curve_005.materials.append(mat_material_002)
cu_curve_005.use_path_clamp = True
cu_curve_005.use_deform_bounds = True
cu_curve_005.use_radius = False
cu_curve_005.bevel_resolution = 1
cu_curve_005.bevel_depth = 0.03
cu_curve_005.fill_mode = 'FULL'
cu_curve_005.twist_mode = 'Z_UP'
cu_curve_002 = bpy.data.curves.new('Curve.002', 'CURVE')
cu_curve_002.dimensions = '3D'
_sp = cu_curve_002.splines.new('BEZIER'); _sp.bezier_points.add(2)
_sp.bezier_points.foreach_set('co', [-2.5, 0.5, 0.7, -2.5, -0.2, 0.7, 2.6, -0.1, 0.0])
_sp.bezier_points.foreach_set('handle_left', [-2.497, 0.519, 0.8647, -2.494, -0.1621, 1.029, -3.7, -0.1, 0.0])
_sp.bezier_points.foreach_set('handle_right', [-2.503, 0.4846, 0.566, -2.52, -0.3156, -0.3047, 3.6, -0.1, 0.0])
for _p, _l, _r in zip(_sp.bezier_points, ['ALIGNED', 'ALIGNED', 'ALIGNED'], ['ALIGNED', 'ALIGNED', 'ALIGNED']): _p.handle_left_type = _l; _p.handle_right_type = _r
_sp.order_u = 2
_sp.order_v = 2
_sp.resolution_v = 4
cu_curve_002.use_path_clamp = True
cu_curve_002.use_deform_bounds = True
cu_curve_002.use_radius = False
cu_curve_002.bevel_resolution = 2
cu_curve_002.bevel_depth = 0.04
cu_curve_002.fill_mode = 'FULL'
cu_curve_002.twist_mode = 'Z_UP'
cu_curve_003 = bpy.data.curves.new('Curve.003', 'CURVE')
cu_curve_003.dimensions = '3D'
_sp = cu_curve_003.splines.new('BEZIER'); _sp.bezier_points.add(1)
_sp.bezier_points.foreach_set('co', [-0.5706, 0.001993, -0.02302, 0.4794, -0.09801, -0.02302])
_sp.bezier_points.foreach_set('handle_left', [-0.7682, 0.002067, -0.02304, 0.2173, 0.07673, -0.02302])
_sp.bezier_points.foreach_set('handle_right', [-0.4096, 0.001933, -0.023, 1.479, -0.7647, -0.02302])
for _p, _l, _r in zip(_sp.bezier_points, ['ALIGNED', 'ALIGNED'], ['ALIGNED', 'ALIGNED']): _p.handle_left_type = _l; _p.handle_right_type = _r
_sp.order_u = 2
_sp.order_v = 2
_sp.resolution_v = 4
cu_curve_003.materials.append(mat_material)
cu_curve_003.use_path_clamp = True
cu_curve_003.use_deform_bounds = True
cu_curve_003.use_radius = False
cu_curve_003.bevel_resolution = 2
cu_curve_003.bevel_depth = 0.04
cu_curve_003.fill_mode = 'FULL'
cu_curve_003.twist_mode = 'Z_UP'
cu_curve_001 = bpy.data.curves.new('Curve.001', 'CURVE')
cu_curve_001.dimensions = '3D'
_sp = cu_curve_001.splines.new('BEZIER'); _sp.bezier_points.add(2)
_sp.bezier_points.foreach_set('co', [-2.5, 0.5, 0.7, -2.5, -0.2, 0.7, 3.3, -0.1, 0.0])
_sp.bezier_points.foreach_set('handle_left', [-2.497, 0.519, 0.8647, -2.494, -0.1621, 1.029, -3.0, -0.1, 0.0])
_sp.bezier_points.foreach_set('handle_right', [-2.503, 0.4846, 0.566, -2.52, -0.3156, -0.3047, 4.3, -0.1, 0.0])
for _p, _l, _r in zip(_sp.bezier_points, ['ALIGNED', 'ALIGNED', 'ALIGNED'], ['ALIGNED', 'ALIGNED', 'ALIGNED']): _p.handle_left_type = _l; _p.handle_right_type = _r
_sp.order_u = 2
_sp.order_v = 2
_sp.resolution_v = 4
cu_curve_001.use_path_clamp = True
cu_curve_001.use_deform_bounds = True
cu_curve_001.use_radius = False
cu_curve_001.bevel_resolution = 2
cu_curve_001.bevel_depth = 0.04
cu_curve_001.fill_mode = 'FULL'
cu_curve_001.twist_mode = 'Z_UP'
cu_curve_004 = bpy.data.curves.new('Curve.004', 'CURVE')
cu_curve_004.dimensions = '3D'
_sp = cu_curve_004.splines.new('BEZIER'); _sp.bezier_points.add(1)
_sp.bezier_points.foreach_set('co', [-0.5706, 0.001993, -0.02302, 0.2294, 0.001993, -0.02302])
_sp.bezier_points.foreach_set('handle_left', [-0.7682, 0.002067, -0.02304, -0.08558, 0.001993, -0.02302])
_sp.bezier_points.foreach_set('handle_right', [-0.4096, 0.001933, -0.023, 1.229, 0.001993, -0.02302])
for _p, _l, _r in zip(_sp.bezier_points, ['ALIGNED', 'ALIGNED'], ['ALIGNED', 'ALIGNED']): _p.handle_left_type = _l; _p.handle_right_type = _r
_sp.order_u = 2
_sp.order_v = 2
_sp.resolution_v = 4
_sp.use_cyclic_u = True
cu_curve_004.materials.append(mat_material)
cu_curve_004.use_path_clamp = True
cu_curve_004.use_deform_bounds = True
cu_curve_004.use_radius = False
cu_curve_004.bevel_resolution = 2
cu_curve_004.bevel_depth = 0.04
cu_curve_004.fill_mode = 'FULL'
cu_curve_004.twist_mode = 'Z_UP'
cu_curvecircle = bpy.data.curves.new('CurveCircle', 'CURVE')
cu_curvecircle.dimensions = '3D'
_sp = cu_curvecircle.splines.new('NURBS'); _sp.points.add(15)
_sp.points.foreach_set('co', [0.0, -1.0, -1.0, 1.0, -1.0, -1.0, -1.0, 0.3536, -1.0, -0.6, -1.0, 1.0, -1.0, -0.1, -1.0, 0.3536, 0.0, -0.1, -1.0, 1.0, 1.0, -0.1, -1.0, 0.3536, 1.0, -0.6, -1.0, 1.0, 1.0, -1.0, -1.0, 0.3536, 0.0, -1.0, 1.0, 1.0, -1.0, -1.0, 1.0, 0.3536, -1.0, -0.6, 1.0, 1.0, -1.0, -0.1, 1.0, 0.3536, 0.0, -0.1, 1.0, 1.0, 1.0, -0.1, 1.0, 0.3536, 1.0, -0.6, 1.0, 1.0, 1.0, -1.0, 1.0, 0.3536])
_sp.order_v = 2
_sp.resolution_u = 4
_sp.resolution_v = 4
_sp.use_cyclic_u = True
_sp.use_cyclic_v = True
cu_curvecircle.materials.append(mat_material_002)
cu_curvecircle.use_path_clamp = True
cu_curvecircle.use_deform_bounds = True
cu_curvecircle.use_radius = False
cu_curvecircle.bevel_resolution = 0
cu_curvecircle.fill_mode = 'HALF'
cu_curvecircle.twist_mode = 'Z_UP'
cu_curvecircle_004 = bpy.data.curves.new('CurveCircle.004', 'CURVE')
cu_curvecircle_004.dimensions = '3D'
_sp = cu_curvecircle_004.splines.new('NURBS'); _sp.points.add(15)
_sp.points.foreach_set('co', [0.0, -1.0, -1.0, 1.0, -1.0, -1.0, -1.0, 0.3536, -1.0, -0.6, -1.0, 1.0, -1.0, -0.1, -1.0, 0.3536, 0.0, -0.1, -1.0, 1.0, 1.0, -0.1, -1.0, 0.3536, 1.0, -0.6, -1.0, 1.0, 1.0, -0.8, -1.0, 0.3536, 0.0, -1.0, 1.0, 1.0, -1.0, -1.0, 1.0, 0.3536, -1.0, -0.6, 1.0, 1.0, -1.0, -0.1, 1.0, 0.3536, 0.0, -0.1, 1.0, 1.0, 1.0, -0.1, 1.0, 0.3536, 1.0, -0.6, 1.0, 1.0, 1.0, -0.8, 1.0, 0.3536])
_sp.order_v = 2
_sp.resolution_u = 4
_sp.resolution_v = 4
_sp.use_cyclic_u = True
_sp.use_cyclic_v = True
cu_curvecircle_004.materials.append(mat_material_002)
cu_curvecircle_004.use_path_clamp = True
cu_curvecircle_004.use_deform_bounds = True
cu_curvecircle_004.use_radius = False
cu_curvecircle_004.bevel_resolution = 0
cu_curvecircle_004.fill_mode = 'HALF'
cu_curvecircle_004.twist_mode = 'Z_UP'

# ---- objects
ob_cube = bpy.data.objects.new('Cube', me_cube)
ob_cube_001 = bpy.data.objects.new('Cube.001', me_cube_001)
ob_cube_002 = bpy.data.objects.new('Cube.002', me_cube_002)
ob_cube_003 = bpy.data.objects.new('Cube.003', me_cube_003)
ob_curve = bpy.data.objects.new('Curve', cu_curve)
ob_camera_001 = bpy.data.objects.new('Camera.001', cam_camera_001)
ob_lamp_001 = bpy.data.objects.new('Lamp.001', light_lamp_001)
ob_lamp_003 = bpy.data.objects.new('Lamp.003', light_lamp_002)
ob_lamp_004 = bpy.data.objects.new('Lamp.004', light_lamp_003)
ob_curve_011 = bpy.data.objects.new('Curve.011', cu_curve_011)
ob_curve_010 = bpy.data.objects.new('Curve.010', cu_curve_010)
ob_curve_008 = bpy.data.objects.new('Curve.008', cu_curve_008)
ob_curve_009 = bpy.data.objects.new('Curve.009', cu_curve_009)
ob_curve_007 = bpy.data.objects.new('Curve.007', cu_curve_007)
ob_curvecircle_007 = bpy.data.objects.new('CurveCircle.007', cu_curvecircle_008)
ob_curve_006 = bpy.data.objects.new('Curve.006', cu_curve_006)
ob_curvecircle_006 = bpy.data.objects.new('CurveCircle.006', cu_curvecircle_007)
ob_curvecircle_005 = bpy.data.objects.new('CurveCircle.005', cu_curvecircle_006)
ob_curvecircle_004 = bpy.data.objects.new('CurveCircle.004', cu_curvecircle_002)
ob_curve_005 = bpy.data.objects.new('Curve.005', cu_curve_005)
ob_curve_002 = bpy.data.objects.new('Curve.002', cu_curve_002)
ob_curve_003 = bpy.data.objects.new('Curve.003', cu_curve_003)
ob_curve_001 = bpy.data.objects.new('Curve.001', cu_curve_001)
ob_curve_004 = bpy.data.objects.new('Curve.004', cu_curve_004)
ob_curvecircle_003 = bpy.data.objects.new('CurveCircle.003', cu_curvecircle)
ob_curvecircle_002 = bpy.data.objects.new('CurveCircle.002', cu_curvecircle_004)

# ---- transforms, parenting, visibility, modifiers, constraints
ob_cube.location = (0.0, 0.0, 0.0)
ob_cube.rotation_euler = (0.0, 0.0, 5.498)
ob_cube.lock_rotations_4d = False
ob_cube.empty_display_type = 'ARROWS'
ob_cube.color = (0.0, 0.0, 0.0, 1.0)
ob_cube.show_texture_space = True
ob_cube.lineart.crease_threshold = 0.0
ob_cube_001.parent = ob_cube
ob_cube_001.matrix_parent_inverse = Matrix(((1.0, 0.0, 0.0, 1.6), (0.0, 1.0, 0.0, -1.311e-06), (-3.725e-09, 0.0, 1.0, -0.1), (0.0, 0.0, 0.0, 1.0)))
ob_cube_001.location = (2.0, -1.1, -0.8)
ob_cube_001.scale = (0.65, 0.65, 0.325)
ob_cube_001.lock_rotations_4d = False
ob_cube_001.empty_display_type = 'ARROWS'
ob_cube_001.lineart.crease_threshold = 0.0
_m = ob_cube_001.modifiers.new('Subsurf', 'SUBSURF')
_m.uv_smooth = 'PRESERVE_CORNERS'
_m.quality = 2
_m.levels = 2
_m.show_only_control_edges = False
_m = ob_cube_001.modifiers.new('Array.001', 'ARRAY')
_m.constant_offset_displace = (0.0, 0.0, 0.0)
_m.relative_offset_displace = (-2.0, 0.0, 0.0)
_m = ob_cube_001.modifiers.new('Array', 'ARRAY')
_m.constant_offset_displace = (0.0, 0.0, 0.0)
_m.relative_offset_displace = (0.0, 0.0, 2.5)
ob_cube_002.parent = ob_cube
ob_cube_002.matrix_parent_inverse = Matrix(((1.0, 0.0, 0.0, 1.6), (0.0, 1.0, 0.0, -1.311e-06), (-3.725e-09, 0.0, 1.0, -0.1), (0.0, 0.0, 0.0, 1.0)))
ob_cube_002.location = (-1.6, -1.1, -0.8)
ob_cube_002.scale = (0.65, 0.65, 0.325)
ob_cube_002.lock_rotations_4d = False
ob_cube_002.empty_display_type = 'ARROWS'
ob_cube_002.lineart.crease_threshold = 0.0
_m = ob_cube_002.modifiers.new('Subsurf', 'SUBSURF')
_m.uv_smooth = 'PRESERVE_CORNERS'
_m.quality = 2
_m.levels = 2
_m.show_only_control_edges = False
ob_cube_003.parent = ob_cube
ob_cube_003.matrix_parent_inverse = Matrix(((1.0, 0.0, 0.0, 1.6), (0.0, 1.0, 0.0, -1.311e-06), (-3.725e-09, 0.0, 1.0, -0.1), (0.0, 0.0, 0.0, 1.0)))
ob_cube_003.location = (-5.0, -1.2, 0.7)
ob_cube_003.rotation_euler = (-0.0, 2.443, -0.0)
ob_cube_003.scale = (0.65, 0.65, 0.325)
ob_cube_003.lock_rotations_4d = False
ob_cube_003.empty_display_type = 'ARROWS'
ob_cube_003.lineart.crease_threshold = 0.0
_m = ob_cube_003.modifiers.new('Subsurf', 'SUBSURF')
_m.uv_smooth = 'PRESERVE_CORNERS'
_m.quality = 2
_m.levels = 2
_m.show_only_control_edges = False
ob_curve.parent = ob_cube
ob_curve.matrix_parent_inverse = Matrix(((1.0, 0.0, 0.0, 1.6), (0.0, 1.0, 0.0, -1.311e-06), (-3.725e-09, 0.0, 1.0, -0.1), (0.0, 0.0, 0.0, 1.0)))
ob_curve.location = (-5.5, -0.1, -7.55e-09)
ob_curve.rotation_euler = (-1.571, 1.571, 0.0)
ob_curve.lock_rotations_4d = False
ob_curve.empty_display_type = 'ARROWS'
ob_curve.lineart.crease_threshold = 0.0
ob_camera_001.location = (5.97, -5.97, 4.875)
ob_camera_001.rotation_euler = (1.054, 0.0, 0.7854)
ob_camera_001.scale = (1.44, 1.44, 1.44)
ob_camera_001.lock_rotations_4d = False
ob_camera_001.empty_display_type = 'ARROWS'
ob_camera_001.lineart.crease_threshold = 0.0
ob_lamp_001.location = (5.0, -5.0, 5.0)
ob_lamp_001.rotation_euler = (-0.4372, 0.0, 0.0)
ob_lamp_001.lock_rotations_4d = False
ob_lamp_001.empty_display_type = 'ARROWS'
ob_lamp_001.lineart.crease_threshold = 0.0
ob_lamp_003.location = (4.4, -1.444, 9.954)
ob_lamp_003.rotation_euler = (-0.437, -0.08507, 4.265)
ob_lamp_003.lock_rotations_4d = False
ob_lamp_003.empty_display_type = 'ARROWS'
ob_lamp_003.lineart.crease_threshold = 0.0
ob_lamp_004.location = (9.96, -4.1, -3.65)
ob_lamp_004.rotation_euler = (-2.55, -1.133, 3.154)
ob_lamp_004.lock_rotations_4d = False
ob_lamp_004.empty_display_type = 'ARROWS'
ob_lamp_004.lineart.crease_threshold = 0.0
ob_curve_011.parent = ob_cube_001
ob_curve_011.matrix_parent_inverse = Matrix(((1.538, 0.0, 0.0, -3.077), (-5.96e-08, 1.538, 0.0, 1.692), (0.0, 0.0, 3.077, 2.462), (0.0, 0.0, 0.0, 1.0)))
ob_curve_011.location = (2.0, -1.05, 0.1)
ob_curve_011.rotation_euler = (1.571, 0.8378, 1.571)
ob_curve_011.lock_rotations_4d = False
ob_curve_011.empty_display_type = 'ARROWS'
ob_curve_011.lineart.crease_threshold = 0.0
ob_curve_010.parent = ob_cube_001
ob_curve_010.matrix_parent_inverse = Matrix(((1.538, 0.0, 0.0, -3.077), (-5.96e-08, 1.538, 0.0, 1.692), (0.0, 0.0, 3.077, 2.462), (0.0, 0.0, 0.0, 1.0)))
ob_curve_010.location = (-0.45, -0.95, 0.1)
ob_curve_010.rotation_euler = (1.571, 0.8378, 1.571)
ob_curve_010.lock_rotations_4d = False
ob_curve_010.empty_display_type = 'ARROWS'
ob_curve_010.lineart.crease_threshold = 0.0
ob_curve_008.parent = ob_cube_002
ob_curve_008.matrix_parent_inverse = Matrix(((1.538, 0.0, 0.0, 2.462), (0.0, 1.538, 0.0, 1.692), (-1.192e-07, 0.0, 3.077, 2.462), (0.0, 0.0, 0.0, 1.0)))
ob_curve_008.location = (-1.6, -0.95, 0.1)
ob_curve_008.rotation_euler = (1.571, 0.8378, 1.571)
ob_curve_008.lock_rotations_4d = False
ob_curve_008.empty_display_type = 'ARROWS'
ob_curve_008.lineart.crease_threshold = 0.0
ob_curve_009.parent = ob_cube_003
ob_curve_009.matrix_parent_inverse = Matrix(((-1.179, 0.0, -0.9889, -5.2), (2.98e-08, 1.538, -2.98e-08, 1.846), (1.978, 0.0, -2.357, 11.54), (0.0, 0.0, 0.0, 1.0)))
ob_curve_009.location = (-5.0, -1.05, -1.959e-16)
ob_curve_009.rotation_euler = (-1.571, -0.8378, 1.571)
ob_curve_009.lock_rotations_4d = False
ob_curve_009.empty_display_type = 'ARROWS'
ob_curve_009.lineart.crease_threshold = 0.0
ob_curve_007.parent = ob_cube
ob_curve_007.matrix_parent_inverse = Matrix(((1.0, 0.0, 0.0, 1.6), (0.0, 1.0, 0.0, -1.311e-06), (-3.725e-09, 0.0, 1.0, -0.1), (0.0, 0.0, 0.0, 1.0)))
ob_curve_007.location = (-5.3, -1.0, -7.451e-09)
ob_curve_007.rotation_euler = (0.0, 0.5236, 0.0)
ob_curve_007.scale = (0.7, 1.0, 1.0)
ob_curve_007.lock_rotations_4d = False
ob_curve_007.empty_display_type = 'ARROWS'
ob_curve_007.lineart.crease_threshold = 0.0
ob_curvecircle_007.parent = ob_cube
ob_curvecircle_007.matrix_parent_inverse = Matrix(((1.0, 0.0, 0.0, 1.6), (0.0, 1.0, 0.0, -1.311e-06), (-3.725e-09, 0.0, 1.0, -0.1), (0.0, 0.0, 0.0, 1.0)))
ob_curvecircle_007.location = (-4.0, -0.3, -1.565e-14)
ob_curvecircle_007.rotation_euler = (-0.0, 1.571, 0.0)
ob_curvecircle_007.scale = (0.4, 1.0, 0.3375)
ob_curvecircle_007.lock_rotations_4d = False
ob_curvecircle_007.empty_display_type = 'ARROWS'
ob_curvecircle_007.empty_image_offset = (0.0, 0.0)
ob_curvecircle_007.lineart.crease_threshold = 0.0
ob_curve_006.parent = ob_cube
ob_curve_006.matrix_parent_inverse = Matrix(((1.0, 0.0, 0.0, 1.6), (0.0, 1.0, 0.0, -1.311e-06), (-3.725e-09, 0.0, 1.0, -0.1), (0.0, 0.0, 0.0, 1.0)))
ob_curve_006.location = (-1.2, -0.9, 0.4)
ob_curve_006.scale = (0.6, 1.5, 1.0)
ob_curve_006.lock_rotations_4d = False
ob_curve_006.empty_display_type = 'ARROWS'
ob_curve_006.lineart.crease_threshold = 0.0
ob_curvecircle_006.parent = ob_cube
ob_curvecircle_006.matrix_parent_inverse = Matrix(((1.0, 0.0, 0.0, 1.6), (0.0, 1.0, 0.0, -1.311e-06), (-3.725e-09, 0.0, 1.0, -0.1), (0.0, 0.0, 0.0, 1.0)))
ob_curvecircle_006.location = (-1.0, -0.3, -0.5)
ob_curvecircle_006.rotation_euler = (-0.0, 1.571, 0.0)
ob_curvecircle_006.scale = (0.4, 1.0, 0.135)
ob_curvecircle_006.lock_rotations_4d = False
ob_curvecircle_006.empty_display_type = 'ARROWS'
ob_curvecircle_006.empty_image_offset = (0.0, 0.0)
ob_curvecircle_006.show_texture_space = True
ob_curvecircle_006.lineart.crease_threshold = 0.0
ob_curvecircle_005.parent = ob_cube
ob_curvecircle_005.matrix_parent_inverse = Matrix(((1.0, 0.0, 0.0, 1.6), (0.0, 1.0, 0.0, -1.311e-06), (-3.725e-09, 0.0, 1.0, -0.1), (0.0, 0.0, 0.0, 1.0)))
ob_curvecircle_005.location = (-1.0, -0.3, 0.5)
ob_curvecircle_005.rotation_euler = (-0.0, 1.571, 0.0)
ob_curvecircle_005.scale = (0.4, 1.0, 0.135)
ob_curvecircle_005.lock_rotations_4d = False
ob_curvecircle_005.empty_display_type = 'ARROWS'
ob_curvecircle_005.empty_image_offset = (0.0, 0.0)
ob_curvecircle_005.show_texture_space = True
ob_curvecircle_005.lineart.crease_threshold = 0.0
ob_curvecircle_004.parent = ob_cube
ob_curvecircle_004.matrix_parent_inverse = Matrix(((1.0, 0.0, 0.0, 1.6), (0.0, 1.0, 0.0, -1.311e-06), (-3.725e-09, 0.0, 1.0, -0.1), (0.0, 0.0, 0.0, 1.0)))
ob_curvecircle_004.location = (-2.0, -0.3, -3.494e-15)
ob_curvecircle_004.rotation_euler = (-0.0, 1.571, 0.0)
ob_curvecircle_004.scale = (1.0, 1.0, 0.135)
ob_curvecircle_004.lock_rotations_4d = False
ob_curvecircle_004.empty_display_type = 'ARROWS'
ob_curvecircle_004.empty_image_offset = (0.0, 0.0)
ob_curvecircle_004.lineart.crease_threshold = 0.0
ob_curve_005.parent = ob_cube
ob_curve_005.matrix_parent_inverse = Matrix(((1.0, 0.0, 0.0, 1.6), (0.0, 1.0, 0.0, -1.311e-06), (-3.725e-09, 0.0, 1.0, -0.1), (0.0, 0.0, 0.0, 1.0)))
ob_curve_005.location = (2.2, -1.0, 0.0)
ob_curve_005.rotation_euler = (-0.0, 1.571, 0.0)
ob_curve_005.lock_rotations_4d = False
ob_curve_005.empty_display_type = 'ARROWS'
ob_curve_005.lineart.crease_threshold = 0.0
ob_curve_002.parent = ob_cube
ob_curve_002.matrix_parent_inverse = Matrix(((1.0, 0.0, 0.0, 1.6), (0.0, 1.0, 0.0, -1.311e-06), (-3.725e-09, 0.0, 1.0, -0.1), (0.0, 0.0, 0.0, 1.0)))
ob_curve_002.location = (0.0, -1.0, -0.1)
ob_curve_002.rotation_euler = (3.142, -0.0, 0.0)
ob_curve_002.scale = (1.0, -1.0, 1.0)
ob_curve_002.lock_rotations_4d = False
ob_curve_002.empty_display_type = 'ARROWS'
ob_curve_002.lineart.crease_threshold = 0.0
ob_curve_003.parent = ob_curve_002
ob_curve_003.matrix_parent_inverse = Matrix(((1.0, 0.0, 0.0, 0.0), (0.0, 1.0, 0.0, 1.0), (0.0, 0.0, -1.0, -0.1), (0.0, 0.0, 0.0, 1.0)))
ob_curve_003.location = (1.971, -1.097, -0.146)
ob_curve_003.scale = (2.0, 3.0, -3.0)
ob_curve_003.lock_rotations_4d = False
ob_curve_003.empty_display_type = 'ARROWS'
ob_curve_003.lineart.crease_threshold = 0.0
ob_curve_001.parent = ob_cube
ob_curve_001.matrix_parent_inverse = Matrix(((1.0, 0.0, 0.0, 1.6), (0.0, 1.0, 0.0, -1.311e-06), (-3.725e-09, 0.0, 1.0, -0.1), (0.0, 0.0, 0.0, 1.0)))
ob_curve_001.location = (0.0, -1.0, 0.1)
ob_curve_001.lock_rotations_4d = False
ob_curve_001.empty_display_type = 'ARROWS'
ob_curve_001.lineart.crease_threshold = 0.0
ob_curve_004.parent = ob_curve_001
ob_curve_004.matrix_parent_inverse = Matrix(((1.0, 0.0, 0.0, 0.0), (0.0, 1.0, 0.0, 1.0), (0.0, 0.0, 1.0, -0.1), (0.0, 0.0, 0.0, 1.0)))
ob_curve_004.location = (1.971, -1.097, 0.05397)
ob_curve_004.scale = (2.0, 3.0, -3.0)
ob_curve_004.lock_rotations_4d = False
ob_curve_004.empty_display_type = 'ARROWS'
ob_curve_004.lineart.crease_threshold = 0.0
ob_curvecircle_003.parent = ob_cube
ob_curvecircle_003.matrix_parent_inverse = Matrix(((1.0, 0.0, 0.0, 1.6), (0.0, 1.0, 0.0, -1.311e-06), (-3.725e-09, 0.0, 1.0, -0.1), (0.0, 0.0, 0.0, 1.0)))
ob_curvecircle_003.location = (0.7, -0.3, -0.6)
ob_curvecircle_003.scale = (0.7, 1.0, 0.27)
ob_curvecircle_003.lock_rotations_4d = False
ob_curvecircle_003.empty_display_type = 'ARROWS'
ob_curvecircle_003.empty_image_offset = (0.0, 0.0)
ob_curvecircle_003.lineart.crease_threshold = 0.0
ob_curvecircle_002.parent = ob_cube
ob_curvecircle_002.matrix_parent_inverse = Matrix(((1.0, 0.0, 0.0, 1.6), (0.0, 1.0, 0.0, -1.311e-06), (-3.725e-09, 0.0, 1.0, -0.1), (0.0, 0.0, 0.0, 1.0)))
ob_curvecircle_002.location = (0.7, -0.3, 0.65)
ob_curvecircle_002.scale = (0.7, 1.0, 0.27)
ob_curvecircle_002.lock_rotations_4d = False
ob_curvecircle_002.empty_display_type = 'ARROWS'
ob_curvecircle_002.empty_image_offset = (0.0, 0.0)
ob_curvecircle_002.lineart.crease_threshold = 0.0

# ---- collection membership
col_collection_1.objects.link(ob_cube)
col_collection_1.objects.link(ob_cube_001)
col_collection_1.objects.link(ob_cube_002)
col_collection_1.objects.link(ob_cube_003)
col_collection_1.objects.link(ob_curve)
col_collection_1.objects.link(ob_camera_001)
col_collection_1.objects.link(ob_lamp_001)
col_collection_1.objects.link(ob_lamp_003)
col_collection_1.objects.link(ob_lamp_004)
col_collection_15.objects.link(ob_curve_011)
col_collection_15.objects.link(ob_curve_010)
col_collection_15.objects.link(ob_curve_008)
col_collection_15.objects.link(ob_curve_009)
col_collection_15.objects.link(ob_curve_007)
col_collection_15.objects.link(ob_curvecircle_007)
col_collection_15.objects.link(ob_curve_006)
col_collection_15.objects.link(ob_curvecircle_006)
col_collection_15.objects.link(ob_curvecircle_005)
col_collection_15.objects.link(ob_curvecircle_004)
col_collection_15.objects.link(ob_curve_005)
col_collection_15.objects.link(ob_curve_002)
col_collection_15.objects.link(ob_curve_003)
col_collection_15.objects.link(ob_curve_001)
col_collection_15.objects.link(ob_curve_004)
col_collection_15.objects.link(ob_curvecircle_003)
col_collection_15.objects.link(ob_curvecircle_002)

# ---- scene / render settings (as saved in the file)
scene.camera = ob_camera_001
scene.frame_start = 1; scene.frame_end = 8; scene.frame_set(8)
scene.render.engine = 'BLENDER_EEVEE_NEXT'
scene.render.image_settings.compression = 90
scene.render.resolution_x = 500
scene.render.resolution_y = 500
scene.render.pixel_aspect_x = 100.0
scene.render.pixel_aspect_y = 100.0
scene.render.fps = 25
scene.render.dither_intensity = 0.0
scene.render.use_compositing = False
scene.render.use_sequencer = False
scene.render.bake_margin = 2
scene.render.bake_bias = 0.0
scene.render.use_stamp_time = False
scene.render.use_stamp_date = False
scene.render.use_stamp_frame = False
scene.render.use_stamp_camera = False
scene.render.use_stamp_scene = False
scene.render.use_stamp_filename = False
scene.render.use_stamp_render_time = False
scene.render.stamp_font_size = 0
scene.cycles.use_denoising = False
scene.cycles.samples = 10
scene.cycles.sampling_pattern = 'TABULATED_SOBOL'
scene.cycles.light_sampling_threshold = 0.0
scene.cycles.use_adaptive_sampling = False
scene.cycles.use_light_tree = False
scene.cycles.blur_glossy = 0.0
scene.cycles.volume_bounces = 1
scene.cycles.pixel_filter_type = 'GAUSSIAN'
scene.cycles.sample_clamp_indirect = 0.0
scene.view_settings.view_transform = 'Raw'
bpy.context.view_layer.update()
